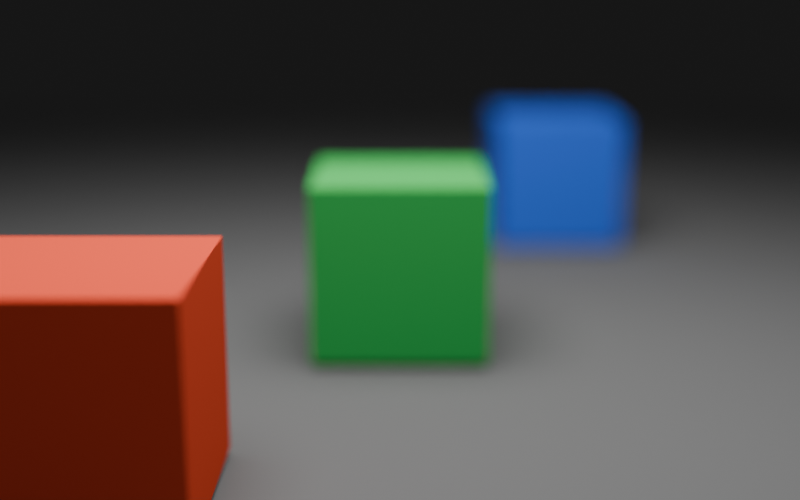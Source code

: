# Source: defocus_demo.blend  (saved by Blender 4.2.66; exported with 4.5.12 LTS)
import bpy
from mathutils import Matrix  # noqa: F401  (used for matrix-valued properties, if any)

bpy.ops.wm.read_factory_settings(use_empty=True)
scene = bpy.context.scene
scene.name = 'Scene'

# ---- materials (node trees are filled in below, after node groups)
mat_nearmaterial = bpy.data.materials.new('NearMaterial')
mat_nearmaterial.diffuse_color = (0.8, 0.08, 0.04, 1.0)
mat_middlematerial = bpy.data.materials.new('MiddleMaterial')
mat_middlematerial.diffuse_color = (0.05, 0.5, 0.1, 1.0)
mat_farmaterial = bpy.data.materials.new('FarMaterial')
mat_farmaterial.diffuse_color = (0.04, 0.15, 0.8, 1.0)
mat_groundmaterial = bpy.data.materials.new('GroundMaterial')
mat_groundmaterial.diffuse_color = (0.15, 0.15, 0.15, 1.0)

# ---- material node trees

# ---- world
world_world = bpy.data.worlds.new('World'); scene.world = world_world
world_world.use_nodes = True; world_world.node_tree.nodes.clear()
_N = world_world.node_tree.nodes; _L = world_world.node_tree.links
n0 = _N.new('ShaderNodeBackground'); n0.name = 'Background'; n0.location = (10, 300)
n0.inputs[0].default_value = (0.05, 0.05, 0.05, 1.0)
n0.inputs[1].default_value = 0.25
n1 = _N.new('ShaderNodeOutputWorld'); n1.name = 'World Output'; n1.location = (300, 300)
_L.new(n0.outputs[0], n1.inputs[0])
n1.is_active_output = True

# ---- cameras
cam_camera = bpy.data.cameras.new('Camera')
cam_camera.dof.use_dof = True
cam_camera.dof.focus_distance = 6.5
cam_camera.dof.aperture_fstop = 0.1

# ---- lights
light_area = bpy.data.lights.new('Area', 'AREA')
light_area.energy = 1200.0
light_area.shape = 'DISK'
light_area.size = 8.0
light_area.size_y = 1.0

# ---- meshes
me_cube = bpy.data.meshes.new('Cube')
me_cube.from_pydata([(-0.7, -0.7, -0.7), (-0.7, -0.7, 0.7), (-0.7, 0.7, -0.7), (-0.7, 0.7, 0.7), (0.7, -0.7, -0.7), (0.7, -0.7, 0.7), (0.7, 0.7, -0.7), (0.7, 0.7, 0.7)], [], [(0, 1, 3, 2), (2, 3, 7, 6), (6, 7, 5, 4), (4, 5, 1, 0), (2, 6, 4, 0), (7, 3, 1, 5)])
_uv = me_cube.uv_layers.new(name='UVMap')
_uv.uv.foreach_set('vector', [0.375, 0.0, 0.625, 0.0, 0.625, 0.25, 0.375, 0.25, 0.375, 0.25, 0.625, 0.25, 0.625, 0.5, 0.375, 0.5, 0.375, 0.5, 0.625, 0.5, 0.625, 0.75, 0.375, 0.75, 0.375, 0.75, 0.625, 0.75, 0.625, 1.0, 0.375, 1.0, 0.125, 0.5, 0.375, 0.5, 0.375, 0.75, 0.125, 0.75, 0.625, 0.5, 0.875, 0.5, 0.875, 0.75, 0.625, 0.75])
me_cube.materials.append(mat_nearmaterial)
me_cube.update()
me_cube_001 = bpy.data.meshes.new('Cube.001')
me_cube_001.from_pydata([(-0.7, -0.7, -0.7), (-0.7, -0.7, 0.7), (-0.7, 0.7, -0.7), (-0.7, 0.7, 0.7), (0.7, -0.7, -0.7), (0.7, -0.7, 0.7), (0.7, 0.7, -0.7), (0.7, 0.7, 0.7)], [], [(0, 1, 3, 2), (2, 3, 7, 6), (6, 7, 5, 4), (4, 5, 1, 0), (2, 6, 4, 0), (7, 3, 1, 5)])
_uv = me_cube_001.uv_layers.new(name='UVMap')
_uv.uv.foreach_set('vector', [0.375, 0.0, 0.625, 0.0, 0.625, 0.25, 0.375, 0.25, 0.375, 0.25, 0.625, 0.25, 0.625, 0.5, 0.375, 0.5, 0.375, 0.5, 0.625, 0.5, 0.625, 0.75, 0.375, 0.75, 0.375, 0.75, 0.625, 0.75, 0.625, 1.0, 0.375, 1.0, 0.125, 0.5, 0.375, 0.5, 0.375, 0.75, 0.125, 0.75, 0.625, 0.5, 0.875, 0.5, 0.875, 0.75, 0.625, 0.75])
me_cube_001.materials.append(mat_middlematerial)
me_cube_001.update()
me_cube_002 = bpy.data.meshes.new('Cube.002')
me_cube_002.from_pydata([(-0.7, -0.7, -0.7), (-0.7, -0.7, 0.7), (-0.7, 0.7, -0.7), (-0.7, 0.7, 0.7), (0.7, -0.7, -0.7), (0.7, -0.7, 0.7), (0.7, 0.7, -0.7), (0.7, 0.7, 0.7)], [], [(0, 1, 3, 2), (2, 3, 7, 6), (6, 7, 5, 4), (4, 5, 1, 0), (2, 6, 4, 0), (7, 3, 1, 5)])
_uv = me_cube_002.uv_layers.new(name='UVMap')
_uv.uv.foreach_set('vector', [0.375, 0.0, 0.625, 0.0, 0.625, 0.25, 0.375, 0.25, 0.375, 0.25, 0.625, 0.25, 0.625, 0.5, 0.375, 0.5, 0.375, 0.5, 0.625, 0.5, 0.625, 0.75, 0.375, 0.75, 0.375, 0.75, 0.625, 0.75, 0.625, 1.0, 0.375, 1.0, 0.125, 0.5, 0.375, 0.5, 0.375, 0.75, 0.125, 0.75, 0.625, 0.5, 0.875, 0.5, 0.875, 0.75, 0.625, 0.75])
me_cube_002.materials.append(mat_farmaterial)
me_cube_002.update()
me_plane = bpy.data.meshes.new('Plane')
me_plane.from_pydata([(-15.0, -15.0, 0.0), (15.0, -15.0, 0.0), (-15.0, 15.0, 0.0), (15.0, 15.0, 0.0)], [], [(0, 1, 3, 2)])
_uv = me_plane.uv_layers.new(name='UVMap')
_uv.uv.foreach_set('vector', [0.0, 0.0, 1.0, 0.0, 1.0, 1.0, 0.0, 1.0])
me_plane.materials.append(mat_groundmaterial)
me_plane.update()

# ---- objects
ob_near = bpy.data.objects.new('Near', me_cube)
ob_middle = bpy.data.objects.new('Middle', me_cube_001)
ob_far = bpy.data.objects.new('Far', me_cube_002)
ob_plane = bpy.data.objects.new('Plane', me_plane)
ob_area = bpy.data.objects.new('Area', light_area)
ob_camera = bpy.data.objects.new('Camera', cam_camera)

# ---- transforms, parenting, visibility, modifiers, constraints
ob_near.location = (-1.8, 0.0, 0.75)
ob_middle.location = (0.0, 3.0, 0.75)
ob_far.location = (1.8, 7.0, 0.75)
ob_plane.location = (0.0, 3.0, 0.0)
ob_area.location = (0.0, 1.0, 8.0)
ob_camera.location = (0.0, -6.0, 3.0)
ob_camera.rotation_euler = (1.331, -0.0, 0.0)

# ---- collection membership
scene.collection.objects.link(ob_near)
scene.collection.objects.link(ob_middle)
scene.collection.objects.link(ob_far)
scene.collection.objects.link(ob_plane)
scene.collection.objects.link(ob_area)
scene.collection.objects.link(ob_camera)

# ---- scene / render settings (as saved in the file)
scene.camera = ob_camera
scene.frame_start = 1; scene.frame_end = 250; scene.frame_set(1)
scene.render.engine = 'BLENDER_EEVEE_NEXT'
scene.render.resolution_x = 640
scene.render.resolution_y = 400
bpy.context.view_layer.update()
